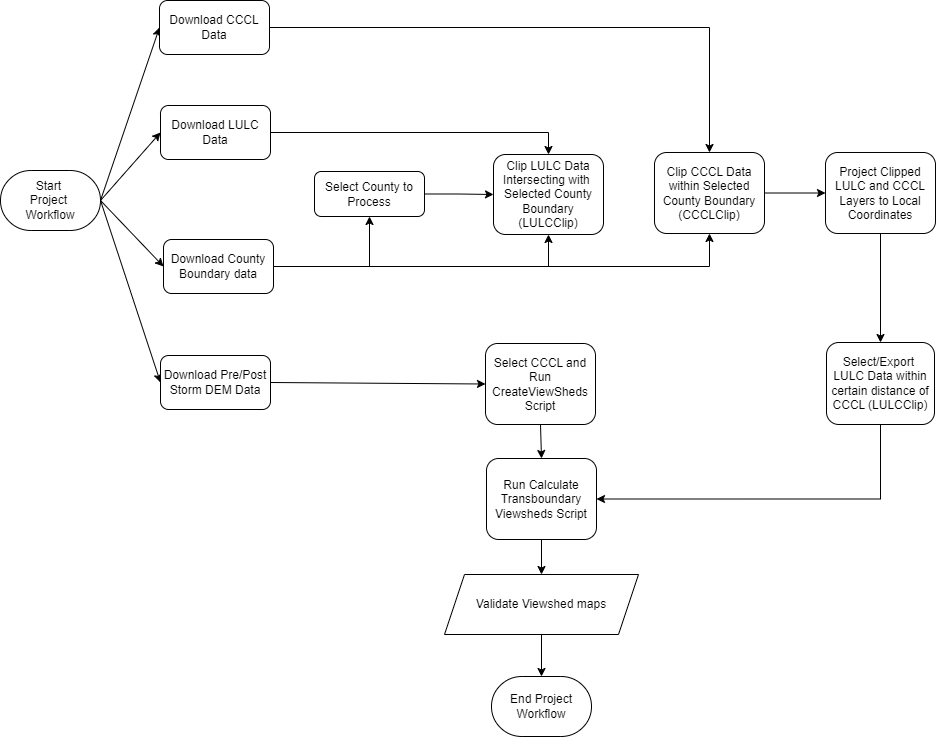

The diagram above was exported from draw.io. Its source (the exported page's mxGraphModel, read from the mxfile embedded in the PNG):
<mxGraphModel dx="1434" dy="844" grid="0" gridSize="10" guides="0" tooltips="1" connect="1" arrows="0" fold="1" page="1" pageScale="1" pageWidth="1100" pageHeight="850" background="none" math="0" shadow="0">
  <root>
    <mxCell id="0" />
    <mxCell id="1" parent="0" />
    <mxCell id="vOHie7vgboCuBgBLW_pP-41" style="edgeStyle=none;rounded=0;orthogonalLoop=1;jettySize=auto;html=1;exitX=1;exitY=0.5;exitDx=0;exitDy=0;exitPerimeter=0;entryX=0;entryY=0.5;entryDx=0;entryDy=0;" parent="1" source="hX9iUdr9xL5cJhyzc0mX-2" target="vOHie7vgboCuBgBLW_pP-2" edge="1">
      <mxGeometry relative="1" as="geometry" />
    </mxCell>
    <mxCell id="vOHie7vgboCuBgBLW_pP-42" style="edgeStyle=none;rounded=0;orthogonalLoop=1;jettySize=auto;html=1;exitX=1;exitY=0.5;exitDx=0;exitDy=0;exitPerimeter=0;entryX=0;entryY=0.5;entryDx=0;entryDy=0;" parent="1" source="hX9iUdr9xL5cJhyzc0mX-2" target="vOHie7vgboCuBgBLW_pP-17" edge="1">
      <mxGeometry relative="1" as="geometry" />
    </mxCell>
    <mxCell id="vOHie7vgboCuBgBLW_pP-43" style="edgeStyle=none;rounded=0;orthogonalLoop=1;jettySize=auto;html=1;exitX=1;exitY=0.5;exitDx=0;exitDy=0;exitPerimeter=0;entryX=0;entryY=0.5;entryDx=0;entryDy=0;" parent="1" source="hX9iUdr9xL5cJhyzc0mX-2" target="vOHie7vgboCuBgBLW_pP-24" edge="1">
      <mxGeometry relative="1" as="geometry" />
    </mxCell>
    <mxCell id="vOHie7vgboCuBgBLW_pP-44" style="edgeStyle=none;rounded=0;orthogonalLoop=1;jettySize=auto;html=1;exitX=1;exitY=0.5;exitDx=0;exitDy=0;exitPerimeter=0;entryX=0;entryY=0.5;entryDx=0;entryDy=0;" parent="1" source="hX9iUdr9xL5cJhyzc0mX-2" target="vOHie7vgboCuBgBLW_pP-3" edge="1">
      <mxGeometry relative="1" as="geometry" />
    </mxCell>
    <mxCell id="hX9iUdr9xL5cJhyzc0mX-2" value="Start&amp;nbsp;&lt;div&gt;Project&amp;nbsp;&lt;/div&gt;&lt;div&gt;Workflow&lt;/div&gt;" style="strokeWidth=1;html=1;shape=mxgraph.flowchart.terminator;whiteSpace=wrap;" parent="1" vertex="1">
      <mxGeometry x="59" y="241" width="100" height="60" as="geometry" />
    </mxCell>
    <mxCell id="vOHie7vgboCuBgBLW_pP-30" style="edgeStyle=orthogonalEdgeStyle;rounded=0;orthogonalLoop=1;jettySize=auto;html=1;exitX=1;exitY=0.5;exitDx=0;exitDy=0;entryX=0.5;entryY=0;entryDx=0;entryDy=0;" parent="1" source="vOHie7vgboCuBgBLW_pP-2" target="vOHie7vgboCuBgBLW_pP-29" edge="1">
      <mxGeometry relative="1" as="geometry" />
    </mxCell>
    <mxCell id="vOHie7vgboCuBgBLW_pP-2" value="&lt;div&gt;Download CCCL Data&lt;/div&gt;" style="rounded=1;whiteSpace=wrap;html=1;" parent="1" vertex="1">
      <mxGeometry x="218" y="71" width="110" height="54" as="geometry" />
    </mxCell>
    <mxCell id="vOHie7vgboCuBgBLW_pP-39" style="edgeStyle=none;rounded=0;orthogonalLoop=1;jettySize=auto;html=1;exitX=1;exitY=0.5;exitDx=0;exitDy=0;entryX=0;entryY=0.5;entryDx=0;entryDy=0;" parent="1" source="vOHie7vgboCuBgBLW_pP-3" target="vOHie7vgboCuBgBLW_pP-38" edge="1">
      <mxGeometry relative="1" as="geometry" />
    </mxCell>
    <mxCell id="vOHie7vgboCuBgBLW_pP-3" value="&lt;div&gt;Download Pre/Post Storm DEM Data&lt;/div&gt;" style="rounded=1;whiteSpace=wrap;html=1;" parent="1" vertex="1">
      <mxGeometry x="219" y="426" width="110" height="54" as="geometry" />
    </mxCell>
    <mxCell id="vOHie7vgboCuBgBLW_pP-31" style="edgeStyle=orthogonalEdgeStyle;rounded=0;orthogonalLoop=1;jettySize=auto;html=1;exitX=1;exitY=0.5;exitDx=0;exitDy=0;entryX=0.5;entryY=0;entryDx=0;entryDy=0;" parent="1" source="vOHie7vgboCuBgBLW_pP-17" target="vOHie7vgboCuBgBLW_pP-25" edge="1">
      <mxGeometry relative="1" as="geometry" />
    </mxCell>
    <mxCell id="vOHie7vgboCuBgBLW_pP-17" value="&lt;div&gt;Download LULC Data&lt;/div&gt;" style="rounded=1;whiteSpace=wrap;html=1;" parent="1" vertex="1">
      <mxGeometry x="219" y="176" width="110" height="54" as="geometry" />
    </mxCell>
    <mxCell id="vOHie7vgboCuBgBLW_pP-32" style="edgeStyle=orthogonalEdgeStyle;rounded=0;orthogonalLoop=1;jettySize=auto;html=1;exitX=1;exitY=0.5;exitDx=0;exitDy=0;entryX=0.5;entryY=1;entryDx=0;entryDy=0;" parent="1" source="vOHie7vgboCuBgBLW_pP-24" target="vOHie7vgboCuBgBLW_pP-25" edge="1">
      <mxGeometry relative="1" as="geometry" />
    </mxCell>
    <mxCell id="vOHie7vgboCuBgBLW_pP-33" style="edgeStyle=orthogonalEdgeStyle;rounded=0;orthogonalLoop=1;jettySize=auto;html=1;exitX=1;exitY=0.5;exitDx=0;exitDy=0;entryX=0.5;entryY=1;entryDx=0;entryDy=0;" parent="1" source="vOHie7vgboCuBgBLW_pP-24" target="vOHie7vgboCuBgBLW_pP-29" edge="1">
      <mxGeometry relative="1" as="geometry" />
    </mxCell>
    <mxCell id="vOHie7vgboCuBgBLW_pP-37" style="edgeStyle=orthogonalEdgeStyle;rounded=0;orthogonalLoop=1;jettySize=auto;html=1;exitX=1;exitY=0.5;exitDx=0;exitDy=0;entryX=0.5;entryY=1;entryDx=0;entryDy=0;" parent="1" source="vOHie7vgboCuBgBLW_pP-24" target="vOHie7vgboCuBgBLW_pP-36" edge="1">
      <mxGeometry relative="1" as="geometry" />
    </mxCell>
    <mxCell id="vOHie7vgboCuBgBLW_pP-24" value="&lt;div&gt;Download County Boundary data&lt;/div&gt;" style="rounded=1;whiteSpace=wrap;html=1;" parent="1" vertex="1">
      <mxGeometry x="222" y="310" width="110" height="54" as="geometry" />
    </mxCell>
    <mxCell id="vOHie7vgboCuBgBLW_pP-25" value="&lt;div&gt;Clip LULC Data Intersecting with&amp;nbsp; Selected County Boundary (LULCClip)&lt;/div&gt;" style="rounded=1;whiteSpace=wrap;html=1;" parent="1" vertex="1">
      <mxGeometry x="552" y="225" width="110" height="80" as="geometry" />
    </mxCell>
    <mxCell id="Xoo34MS97mZZL_hVCq9O-9" style="edgeStyle=orthogonalEdgeStyle;rounded=0;orthogonalLoop=1;jettySize=auto;html=1;exitX=0.5;exitY=1;exitDx=0;exitDy=0;entryX=1;entryY=0.5;entryDx=0;entryDy=0;" edge="1" parent="1" source="vOHie7vgboCuBgBLW_pP-28" target="vOHie7vgboCuBgBLW_pP-49">
      <mxGeometry relative="1" as="geometry" />
    </mxCell>
    <mxCell id="vOHie7vgboCuBgBLW_pP-28" value="&lt;div&gt;Select/Export&amp;nbsp; LULC Data within certain distance of CCCL (LULCClip)&lt;/div&gt;" style="rounded=1;whiteSpace=wrap;html=1;" parent="1" vertex="1">
      <mxGeometry x="885" y="413" width="108" height="82" as="geometry" />
    </mxCell>
    <mxCell id="Xoo34MS97mZZL_hVCq9O-5" style="edgeStyle=orthogonalEdgeStyle;rounded=0;orthogonalLoop=1;jettySize=auto;html=1;exitX=1;exitY=0.5;exitDx=0;exitDy=0;entryX=0;entryY=0.5;entryDx=0;entryDy=0;" edge="1" parent="1" source="vOHie7vgboCuBgBLW_pP-29" target="Xoo34MS97mZZL_hVCq9O-4">
      <mxGeometry relative="1" as="geometry" />
    </mxCell>
    <mxCell id="vOHie7vgboCuBgBLW_pP-29" value="&lt;div&gt;Clip CCCL Data within Selected County Boundary (CCCLClip)&lt;/div&gt;" style="rounded=1;whiteSpace=wrap;html=1;" parent="1" vertex="1">
      <mxGeometry x="713" y="223" width="110" height="81" as="geometry" />
    </mxCell>
    <mxCell id="f8nVrUlt4xcclQAoqFWD-1" style="edgeStyle=orthogonalEdgeStyle;rounded=0;orthogonalLoop=1;jettySize=auto;html=1;exitX=1;exitY=0.5;exitDx=0;exitDy=0;entryX=0;entryY=0.5;entryDx=0;entryDy=0;" parent="1" source="vOHie7vgboCuBgBLW_pP-36" target="vOHie7vgboCuBgBLW_pP-25" edge="1">
      <mxGeometry relative="1" as="geometry" />
    </mxCell>
    <mxCell id="vOHie7vgboCuBgBLW_pP-36" value="&lt;div&gt;Select County to Process&lt;/div&gt;" style="rounded=1;whiteSpace=wrap;html=1;" parent="1" vertex="1">
      <mxGeometry x="373" y="242" width="110" height="45" as="geometry" />
    </mxCell>
    <mxCell id="vOHie7vgboCuBgBLW_pP-51" style="edgeStyle=none;rounded=0;orthogonalLoop=1;jettySize=auto;html=1;exitX=0.5;exitY=1;exitDx=0;exitDy=0;entryX=0.5;entryY=0;entryDx=0;entryDy=0;" parent="1" source="vOHie7vgboCuBgBLW_pP-38" target="vOHie7vgboCuBgBLW_pP-49" edge="1">
      <mxGeometry relative="1" as="geometry" />
    </mxCell>
    <mxCell id="vOHie7vgboCuBgBLW_pP-38" value="&lt;div&gt;Select CCCL and Run CreateViewSheds Script&lt;/div&gt;" style="rounded=1;whiteSpace=wrap;html=1;" parent="1" vertex="1">
      <mxGeometry x="544" y="414" width="110" height="81" as="geometry" />
    </mxCell>
    <mxCell id="vOHie7vgboCuBgBLW_pP-48" value="Validate Viewshed maps" style="shape=parallelogram;perimeter=parallelogramPerimeter;whiteSpace=wrap;html=1;fixedSize=1;" parent="1" vertex="1">
      <mxGeometry x="503" y="645" width="194" height="60" as="geometry" />
    </mxCell>
    <mxCell id="vOHie7vgboCuBgBLW_pP-55" style="edgeStyle=none;rounded=0;orthogonalLoop=1;jettySize=auto;html=1;exitX=0.5;exitY=1;exitDx=0;exitDy=0;entryX=0.5;entryY=0;entryDx=0;entryDy=0;" parent="1" source="vOHie7vgboCuBgBLW_pP-49" target="vOHie7vgboCuBgBLW_pP-48" edge="1">
      <mxGeometry relative="1" as="geometry" />
    </mxCell>
    <mxCell id="vOHie7vgboCuBgBLW_pP-49" value="&lt;div&gt;Run Calculate Transboundary Viewsheds Script&lt;/div&gt;" style="rounded=1;whiteSpace=wrap;html=1;" parent="1" vertex="1">
      <mxGeometry x="545" y="529" width="110" height="81" as="geometry" />
    </mxCell>
    <mxCell id="vOHie7vgboCuBgBLW_pP-50" value="End Project Workflow" style="strokeWidth=1;html=1;shape=mxgraph.flowchart.terminator;whiteSpace=wrap;" parent="1" vertex="1">
      <mxGeometry x="550" y="747" width="100" height="60" as="geometry" />
    </mxCell>
    <mxCell id="vOHie7vgboCuBgBLW_pP-56" style="edgeStyle=none;rounded=0;orthogonalLoop=1;jettySize=auto;html=1;exitX=0.5;exitY=1;exitDx=0;exitDy=0;entryX=0.5;entryY=0;entryDx=0;entryDy=0;entryPerimeter=0;" parent="1" source="vOHie7vgboCuBgBLW_pP-48" target="vOHie7vgboCuBgBLW_pP-50" edge="1">
      <mxGeometry relative="1" as="geometry" />
    </mxCell>
    <mxCell id="Xoo34MS97mZZL_hVCq9O-8" style="edgeStyle=orthogonalEdgeStyle;rounded=0;orthogonalLoop=1;jettySize=auto;html=1;exitX=0.5;exitY=1;exitDx=0;exitDy=0;entryX=0.5;entryY=0;entryDx=0;entryDy=0;" edge="1" parent="1" source="Xoo34MS97mZZL_hVCq9O-4" target="vOHie7vgboCuBgBLW_pP-28">
      <mxGeometry relative="1" as="geometry" />
    </mxCell>
    <mxCell id="Xoo34MS97mZZL_hVCq9O-4" value="&lt;div&gt;Project Clipped LULC and CCCL Layers to Local Coordinates&lt;/div&gt;" style="rounded=1;whiteSpace=wrap;html=1;" vertex="1" parent="1">
      <mxGeometry x="884" y="223" width="110" height="81" as="geometry" />
    </mxCell>
  </root>
</mxGraphModel>